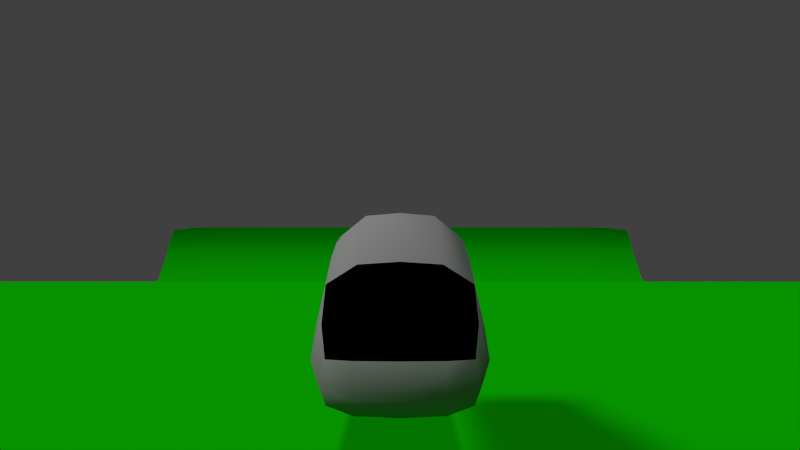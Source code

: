 # Source: Car.blend  (saved by Blender 2.72.0; exported with 4.5.12 LTS)
import bpy
from mathutils import Matrix  # noqa: F401  (used for matrix-valued properties, if any)

bpy.ops.wm.read_factory_settings(use_empty=True)
scene = bpy.context.scene
scene.name = 'Scene'

# ---- collections
col_collection_1 = bpy.data.collections.new('Collection 1'); scene.collection.children.link(col_collection_1)

# ---- materials (node trees are filled in below, after node groups)
mat_paint = bpy.data.materials.new('Paint')
mat_paint.alpha_threshold = 0.0
mat_paint.use_transparent_shadow = False
mat_paint.diffuse_color = (0.2266, 0.2266, 0.2266, 1.0)
mat_paint.roughness = 0.5
mat_paint.specular_intensity = 0.04615
mat_slider = bpy.data.materials.new('Slider')
mat_slider.alpha_threshold = 0.0
mat_slider.use_transparent_shadow = False
mat_slider.roughness = 0.5
mat_glass = bpy.data.materials.new('Glass')
mat_glass.alpha_threshold = 0.0
mat_glass.use_transparent_shadow = False
mat_glass.diffuse_color = (0.0, 0.0, 0.0, 1.0)
mat_glass.roughness = 0.5
mat_glass.specular_intensity = 0.5718
mat_ground = bpy.data.materials.new('Ground')
mat_ground.alpha_threshold = 0.0
mat_ground.use_transparent_shadow = False
mat_ground.diffuse_color = (0.002474, 0.3506, 0.0, 1.0)
mat_ground.specular_color = (0.1902, 0.1902, 0.1902)
mat_ground.roughness = 0.5

# ---- material node trees

# ---- world
world_world = bpy.data.worlds.new('World'); scene.world = world_world
world_world.color = (0.05088, 0.05088, 0.05088)
world_world.use_sun_shadow = False
world_world.sun_shadow_jitter_overblur = 0.0
world_world.cycles.sampling_method = 'MANUAL'
world_world.cycles.sample_map_resolution = 256

# ---- cameras
cam_camera = bpy.data.cameras.new('Camera')
cam_camera.clip_end = 100.0
cam_camera.lens = 18.0
cam_camera.sensor_width = 32.0
cam_camera.sensor_height = 18.0
cam_camera.display_size = 0.6096
cam_camera.dof.focus_distance = 0.0
cam_camera.dof.aperture_fstop = 128.0

# ---- lights
light_hemi = bpy.data.lights.new('Hemi', 'SUN')
light_hemi.transmission_factor = 0.0
light_hemi.angle = 0.06094
light_hemi.energy = 1.0
light_hemi.shadow_buffer_clip_start = 0.5
light_hemi.shadow_soft_size = 0.03048
light_hemi.shadow_cascade_max_distance = 1000.0
light_hemi.cycles.use_multiple_importance_sampling = False
light_sun = bpy.data.lights.new('Sun', 'SUN')
light_sun.transmission_factor = 0.0
light_sun.angle = 0.1993
light_sun.energy = 2.0
light_sun.shadow_buffer_clip_start = 0.5
light_sun.shadow_soft_size = 0.1
light_sun.shadow_cascade_max_distance = 1000.0
light_sun.cycles.use_multiple_importance_sampling = False

# ---- meshes
me_car_colider = bpy.data.meshes.new('Car Colider')
me_car_colider.from_pydata([(-0.3048, -0.5269, -0.207), (-0.3048, 0.7545, -0.207), (0.3048, 0.7545, -0.207), (0.3048, -0.5269, -0.207), (-0.3048, -0.5269, 0.1556), (-0.3048, 0.7545, -0.01804), (0.3048, 0.7545, -0.01804), (0.3048, -0.5269, 0.1556), (-0.3048, -0.3123, 0.1556), (-0.3048, -0.3123, -0.207), (0.3048, -0.3123, 0.1556), (0.3048, -0.3123, -0.207), (-0.3048, 0.4994, 0.2994), (0.3048, 0.4994, -0.207), (-0.3048, 0.4994, -0.207), (0.3048, 0.4994, 0.2994), (-0.3048, -0.05218, -0.207), (0.3048, -0.05218, 0.4026), (-0.3048, -0.05218, 0.4026), (0.3048, -0.05218, -0.207), (-0.3048, 0.2322, 0.4026), (0.3048, 0.2322, -0.207), (-0.3048, 0.2322, -0.207), (0.3048, 0.2322, 0.4026), (-0.3048, -0.5812, -0.1501), (0.3048, -0.5812, -0.1501), (-0.3048, -0.6081, -0.005869), (0.3048, -0.6081, -0.005869)], [], [(12, 5, 1, 14), (5, 6, 2, 1), (10, 7, 3, 11), (0, 3, 25, 24), (14, 1, 2, 13), (15, 6, 5, 12), (4, 8, 9, 0), (17, 10, 11, 19), (0, 9, 11, 3), (7, 10, 8, 4), (20, 12, 14, 22), (22, 14, 13, 21), (23, 15, 12, 20), (6, 15, 13, 2), (23, 17, 19, 21), (8, 18, 16, 9), (9, 16, 19, 11), (10, 17, 18, 8), (18, 20, 22, 16), (16, 22, 21, 19), (17, 23, 20, 18), (15, 23, 21, 13), (27, 26, 24, 25), (7, 4, 26, 27), (3, 7, 27, 25), (4, 0, 24, 26)])
me_car_colider.polygons.foreach_set('material_index', [0, 0, 0, 0, 1, 0, 0, 0, 1, 0, 0, 1, 0, 0, 0, 0, 1, 0, 0, 1, 0, 0, 0, 0, 0, 0])
me_car_colider.materials.append(mat_paint)
me_car_colider.materials.append(mat_slider)
me_car_colider.use_remesh_preserve_volume = False
me_car_colider.use_remesh_preserve_attributes = False
me_car_colider.use_mirror_vertex_groups = False
me_car_colider.update()
me_car_colider_001 = bpy.data.meshes.new('Car Colider.001')
me_car_colider_001.from_pydata([(-0.3048, -0.5269, -0.207), (-0.3048, 0.7545, -0.207), (-0.3048, -0.5269, 0.1556), (-0.3048, 0.7545, -0.01804), (-0.3048, -0.3123, 0.1556), (-0.3048, -0.3123, -0.207), (-0.3048, 0.4994, 0.2994), (-0.3048, 0.4994, -0.207), (-0.3048, -0.05218, -0.207), (-0.3048, -0.05218, 0.4026), (-0.3048, 0.2322, 0.4026), (-0.3048, 0.2322, -0.207), (-0.3048, -0.5812, -0.1501), (-0.3048, -0.6081, -0.005869), (0.0, 0.7545, -0.01804), (0.0, 0.7545, -0.207), (0.0, -0.5269, 0.1556), (0.0, -0.5269, -0.207), (0.0, -0.3123, -0.207), (0.0, -0.3123, 0.1556), (0.0, 0.4994, -0.207), (0.0, 0.4994, 0.2994), (0.0, -0.05218, -0.207), (0.0, -0.05218, 0.4026), (0.0, 0.2322, -0.207), (0.0, 0.2322, 0.4026), (0.0, -0.6081, -0.005869), (0.0, -0.5812, -0.1501)], [], [(6, 3, 1, 7), (21, 14, 3, 6), (2, 4, 5, 0), (16, 19, 4, 2), (10, 6, 7, 11), (25, 21, 6, 10), (4, 9, 8, 5), (19, 23, 9, 4), (9, 10, 11, 8), (23, 25, 10, 9), (26, 13, 12, 27), (16, 2, 13, 26), (2, 0, 12, 13), (3, 14, 15, 1), (0, 17, 27, 12), (7, 1, 15, 20), (0, 5, 18, 17), (11, 7, 20, 24), (5, 8, 22, 18), (8, 11, 24, 22)])
me_car_colider_001.polygons.foreach_set('use_smooth', [True] * 20)
me_car_colider_001.polygons.foreach_set('material_index', [0, 1, 0, 0, 0, 0, 0, 1, 0, 0, 0, 0, 0, 0, 0, 0, 0, 0, 0, 0])
me_car_colider_001.materials.append(mat_paint)
me_car_colider_001.materials.append(mat_glass)
me_car_colider_001.use_remesh_preserve_volume = False
me_car_colider_001.use_remesh_preserve_attributes = False
me_car_colider_001.use_mirror_vertex_groups = False
me_car_colider_001.update()
me_plane = bpy.data.meshes.new('Plane')
me_plane.from_pydata([(-15.24, -15.24, -4.154), (15.24, -15.24, -4.154), (-15.24, 15.24, 0.0), (15.24, 15.24, 0.0), (-15.24, 12.47, -0.4389), (-15.24, 9.698, -0.7221), (-15.24, 6.927, -0.8546), (-15.24, 4.156, -1.54), (-15.24, 1.385, -2.655), (-15.24, -1.385, -3.769), (-15.24, -4.156, -4.884), (-15.24, -6.927, -5.998), (-15.24, -9.698, -7.11), (-15.24, -12.47, -6.87), (-12.47, -15.24, -4.154), (-9.698, -15.24, -4.154), (-6.927, -15.24, -4.154), (-4.156, -15.24, -4.154), (-1.385, -15.24, -4.154), (1.385, -15.24, -4.154), (4.156, -15.24, -4.154), (6.927, -15.24, -4.154), (9.698, -15.24, -4.154), (12.47, -15.24, -4.154), (15.24, -12.47, -6.87), (15.24, -9.698, -7.11), (15.24, -6.927, -5.998), (15.24, -4.156, -4.884), (15.24, -1.385, -3.769), (15.24, 1.385, -2.655), (15.24, 4.156, -1.54), (15.24, 6.927, -0.8546), (15.24, 9.698, -0.7221), (15.24, 12.47, -0.4389), (12.47, 15.24, 0.0), (9.698, 15.24, 0.0), (6.927, 15.24, 0.0), (4.156, 15.24, 0.0), (1.385, 15.24, 0.0), (-1.385, 15.24, 0.0), (-4.156, 15.24, 0.0), (-6.927, 15.24, 0.0), (-9.698, 15.24, 0.0), (-12.47, 15.24, 0.0), (-12.47, -12.47, -6.87), (-12.47, -9.698, -7.11), (-12.47, -6.927, -5.998), (-12.47, -4.156, -4.884), (-12.47, -1.385, -3.769), (-12.47, 1.385, -2.655), (-12.47, 4.156, -1.54), (-12.47, 6.927, -0.8546), (-12.47, 9.698, -0.7221), (-12.47, 12.47, -0.4389), (-9.698, -12.47, -6.87), (-9.698, -9.698, -7.11), (-9.698, -6.927, -5.998), (-9.698, -4.156, -4.884), (-9.698, -1.385, -3.769), (-9.698, 1.385, -2.655), (-9.698, 4.156, -1.54), (-9.698, 6.927, -0.8546), (-9.698, 9.698, -0.7221), (-9.698, 12.47, -0.4389), (-6.927, -12.47, -6.87), (-6.927, -9.698, -7.11), (-6.927, -6.927, -5.998), (-6.927, -4.156, -4.884), (-6.927, -1.385, -3.769), (-6.927, 1.385, -2.655), (-6.927, 4.156, -1.54), (-6.927, 6.927, -0.8546), (-6.927, 9.698, -0.7221), (-6.927, 12.47, -0.4389), (-4.156, -12.47, -6.87), (-4.156, -9.698, -7.11), (-4.156, -6.927, -5.998), (-4.156, -4.156, -4.884), (-4.156, -1.385, -3.769), (-4.156, 1.385, -2.655), (-4.156, 4.156, -1.54), (-4.156, 6.927, -0.8546), (-4.156, 9.698, -0.7221), (-4.156, 12.47, -0.4389), (-1.385, -12.47, -6.87), (-1.385, -9.698, -7.11), (-1.385, -6.927, -5.998), (-1.385, -4.156, -4.884), (-1.385, -1.385, -3.769), (-1.385, 1.385, -2.655), (-1.385, 4.156, -1.54), (-1.385, 6.927, -0.8546), (-1.385, 9.698, -0.7221), (-1.385, 12.47, -0.4389), (1.385, -12.47, -6.87), (1.385, -9.698, -7.11), (1.385, -6.927, -5.998), (1.385, -4.156, -4.884), (1.385, -1.385, -3.769), (1.385, 1.385, -2.655), (1.385, 4.156, -1.54), (1.385, 6.927, -0.8546), (1.385, 9.698, -0.7221), (1.385, 12.47, -0.4389), (4.156, -12.47, -6.87), (4.156, -9.698, -7.11), (4.156, -6.927, -5.998), (4.156, -4.156, -4.884), (4.156, -1.385, -3.769), (4.156, 1.385, -2.655), (4.156, 4.156, -1.54), (4.156, 6.927, -0.8546), (4.156, 9.698, -0.7221), (4.156, 12.47, -0.4389), (6.927, -12.47, -6.87), (6.927, -9.698, -7.11), (6.927, -6.927, -5.998), (6.927, -4.156, -4.884), (6.927, -1.385, -3.769), (6.927, 1.385, -2.655), (6.927, 4.156, -1.54), (6.927, 6.927, -0.8546), (6.927, 9.698, -0.7221), (6.927, 12.47, -0.4389), (9.698, -12.47, -6.87), (9.698, -9.698, -7.11), (9.698, -6.927, -5.998), (9.698, -4.156, -4.884), (9.698, -1.385, -3.769), (9.698, 1.385, -2.655), (9.698, 4.156, -1.54), (9.698, 6.927, -0.8546), (9.698, 9.698, -0.7221), (9.698, 12.47, -0.4389), (12.47, -12.47, -6.87), (12.47, -9.698, -7.11), (12.47, -6.927, -5.998), (12.47, -4.156, -4.884), (12.47, -1.385, -3.769), (12.47, 1.385, -2.655), (12.47, 4.156, -1.54), (12.47, 6.927, -0.8546), (12.47, 9.698, -0.7221), (12.47, 12.47, -0.4389), (-15.24, -15.24, -2.571), (15.24, -15.24, -2.571), (-12.47, -15.24, -2.571), (-9.698, -15.24, -2.571), (-6.927, -15.24, -2.571), (-4.156, -15.24, -2.571), (-1.385, -15.24, -2.571), (1.385, -15.24, -2.571), (4.156, -15.24, -2.571), (6.927, -15.24, -2.571), (9.698, -15.24, -2.571), (12.47, -15.24, -2.571)], [], [(143, 33, 3, 34), (4, 53, 43, 2), (53, 63, 42, 43), (63, 73, 41, 42), (73, 83, 40, 41), (83, 93, 39, 40), (93, 103, 38, 39), (103, 113, 37, 38), (113, 123, 36, 37), (123, 133, 35, 36), (133, 143, 34, 35), (0, 14, 44, 13), (13, 44, 45, 12), (12, 45, 46, 11), (11, 46, 47, 10), (10, 47, 48, 9), (9, 48, 49, 8), (8, 49, 50, 7), (7, 50, 51, 6), (6, 51, 52, 5), (5, 52, 53, 4), (14, 15, 54, 44), (44, 54, 55, 45), (45, 55, 56, 46), (46, 56, 57, 47), (47, 57, 58, 48), (48, 58, 59, 49), (49, 59, 60, 50), (50, 60, 61, 51), (51, 61, 62, 52), (52, 62, 63, 53), (15, 16, 64, 54), (54, 64, 65, 55), (55, 65, 66, 56), (56, 66, 67, 57), (57, 67, 68, 58), (58, 68, 69, 59), (59, 69, 70, 60), (60, 70, 71, 61), (61, 71, 72, 62), (62, 72, 73, 63), (16, 17, 74, 64), (64, 74, 75, 65), (65, 75, 76, 66), (66, 76, 77, 67), (67, 77, 78, 68), (68, 78, 79, 69), (69, 79, 80, 70), (70, 80, 81, 71), (71, 81, 82, 72), (72, 82, 83, 73), (17, 18, 84, 74), (74, 84, 85, 75), (75, 85, 86, 76), (76, 86, 87, 77), (77, 87, 88, 78), (78, 88, 89, 79), (79, 89, 90, 80), (80, 90, 91, 81), (81, 91, 92, 82), (82, 92, 93, 83), (18, 19, 94, 84), (84, 94, 95, 85), (85, 95, 96, 86), (86, 96, 97, 87), (87, 97, 98, 88), (88, 98, 99, 89), (89, 99, 100, 90), (90, 100, 101, 91), (91, 101, 102, 92), (92, 102, 103, 93), (19, 20, 104, 94), (94, 104, 105, 95), (95, 105, 106, 96), (96, 106, 107, 97), (97, 107, 108, 98), (98, 108, 109, 99), (99, 109, 110, 100), (100, 110, 111, 101), (101, 111, 112, 102), (102, 112, 113, 103), (20, 21, 114, 104), (104, 114, 115, 105), (105, 115, 116, 106), (106, 116, 117, 107), (107, 117, 118, 108), (108, 118, 119, 109), (109, 119, 120, 110), (110, 120, 121, 111), (111, 121, 122, 112), (112, 122, 123, 113), (21, 22, 124, 114), (114, 124, 125, 115), (115, 125, 126, 116), (116, 126, 127, 117), (117, 127, 128, 118), (118, 128, 129, 119), (119, 129, 130, 120), (120, 130, 131, 121), (121, 131, 132, 122), (122, 132, 133, 123), (22, 23, 134, 124), (124, 134, 135, 125), (125, 135, 136, 126), (126, 136, 137, 127), (127, 137, 138, 128), (128, 138, 139, 129), (129, 139, 140, 130), (130, 140, 141, 131), (131, 141, 142, 132), (132, 142, 143, 133), (23, 1, 24, 134), (134, 24, 25, 135), (135, 25, 26, 136), (136, 26, 27, 137), (137, 27, 28, 138), (138, 28, 29, 139), (139, 29, 30, 140), (140, 30, 31, 141), (141, 31, 32, 142), (142, 32, 33, 143), (23, 22, 154, 155), (22, 21, 153, 154), (21, 20, 152, 153), (20, 19, 151, 152), (19, 18, 150, 151), (18, 17, 149, 150), (17, 16, 148, 149), (16, 15, 147, 148), (15, 14, 146, 147), (14, 0, 144, 146), (1, 23, 155, 145)])
me_plane.polygons.foreach_set('use_smooth', [True] * 132)
me_plane.materials.append(mat_ground)
me_plane.use_remesh_preserve_volume = False
me_plane.use_remesh_preserve_attributes = False
me_plane.use_mirror_vertex_groups = False
me_plane.update()

# ---- objects
ob_hemi = bpy.data.objects.new('Hemi', light_hemi)
ob_car = bpy.data.objects.new('Car', me_car_colider)
ob_camera = bpy.data.objects.new('Camera', cam_camera)
ob_carmesh = bpy.data.objects.new('CarMesh', me_car_colider_001)
ob_plane = bpy.data.objects.new('Plane', me_plane)
ob_sun = bpy.data.objects.new('Sun', light_sun)

# ---- transforms, parenting, visibility, modifiers, constraints
ob_hemi.location = (0.0, 0.0, 4.0)
ob_hemi.lineart.crease_threshold = 0.0
ob_car.location = (0.0, 0.0, 0.0)
ob_car.hide_render = True
ob_car.lineart.crease_threshold = 0.0
ob_camera.parent = ob_car
ob_camera.location = (0.0, 2.0, 0.5561)
ob_camera.rotation_euler = (1.46, -2.503e-08, 3.142)
ob_camera.lineart.crease_threshold = 0.0
ob_carmesh.parent = ob_car
ob_carmesh.location = (0.0, 0.0, 0.0)
ob_carmesh.hide_viewport = True
ob_carmesh.hide_select = True
ob_carmesh.lineart.crease_threshold = 0.0
_m = ob_carmesh.modifiers.new('Subsurf', 'SUBSURF')
_m.uv_smooth = 'PRESERVE_CORNERS'
_m.quality = 1
_m.render_levels = 1
_m.show_only_control_edges = False
_m = ob_carmesh.modifiers.new('Mirror', 'MIRROR')
ob_plane.location = (0.0, -12.19, -0.3048)
ob_plane.lineart.crease_threshold = 0.0
_m = ob_plane.modifiers.new('Subsurf', 'SUBSURF')
_m.uv_smooth = 'PRESERVE_CORNERS'
_m.quality = 1
_m.render_levels = 1
_m.show_only_control_edges = False
ob_sun.location = (0.0, 0.0, 2.0)
ob_sun.rotation_euler = (0.7505, 0.192, 1.484)
ob_sun.lineart.crease_threshold = 0.0

# ---- collection membership
col_collection_1.objects.link(ob_hemi)
col_collection_1.objects.link(ob_car)
col_collection_1.objects.link(ob_camera)
col_collection_1.objects.link(ob_carmesh)
col_collection_1.objects.link(ob_plane)
col_collection_1.objects.link(ob_sun)

# ---- scene / render settings (as saved in the file)
scene.camera = ob_camera
scene.frame_start = 1; scene.frame_end = 250; scene.frame_set(0)
scene.render.engine = 'BLENDER_EEVEE_NEXT'
scene.render.resolution_percentage = 50
scene.render.dither_intensity = 0.0
scene.cycles.use_denoising = False
scene.cycles.samples = 10
scene.cycles.sampling_pattern = 'TABULATED_SOBOL'
scene.cycles.light_sampling_threshold = 0.0
scene.cycles.use_adaptive_sampling = False
scene.cycles.use_light_tree = False
scene.cycles.blur_glossy = 0.0
scene.cycles.volume_bounces = 1
scene.cycles.pixel_filter_type = 'GAUSSIAN'
scene.cycles.sample_clamp_indirect = 0.0
scene.view_settings.view_transform = 'Standard'
bpy.context.view_layer.update()
